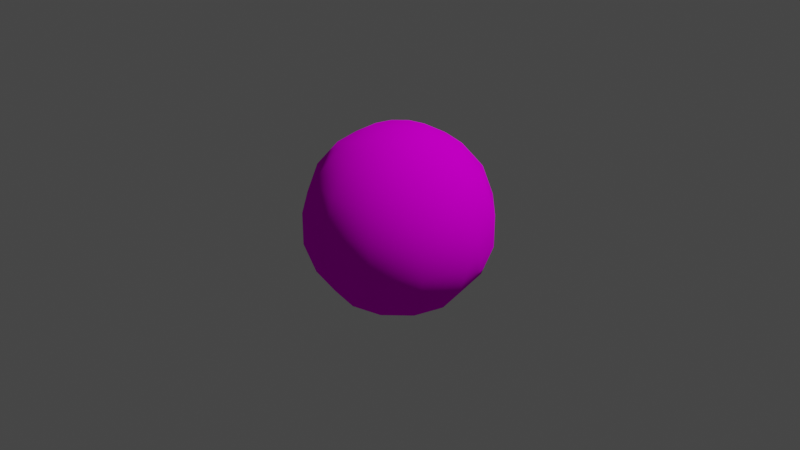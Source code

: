# Source: BeachBall.blend  (saved by Blender 2.81.16; exported with 4.5.12 LTS)
import bpy
from mathutils import Matrix  # noqa: F401  (used for matrix-valued properties, if any)

bpy.ops.wm.read_factory_settings(use_empty=True)
scene = bpy.context.scene
scene.name = 'Scene'

# ---- collections
col_collection = bpy.data.collections.new('Collection'); scene.collection.children.link(col_collection)

# ---- images (referenced by path relative to the original .blend; pixels are not part of the script)
import os
ASSET_DIR = os.environ.get("B2B_ASSET_DIR", "")  # directory of the original .blend (textures are referenced by path, not embedded)
HERE = os.path.dirname(os.path.abspath(__file__))  # packed textures are extracted next to this script under _unpacked/

def load_image(name, relpath, width, height, colorspace="sRGB"):
    """Load a texture the original file referenced (path relative to the .blend, or extracted next to this script)."""
    p = next((c for c in (os.path.join(HERE, relpath), os.path.join(ASSET_DIR, relpath)) if relpath and os.path.exists(c)), "")
    if p:
        img = bpy.data.images.load(p, check_existing=True)
        img.name = name
    else:  # same state as the original file: an image datablock whose file is absent (Cycles renders it pink)
        img = bpy.data.images.new(name, width, height)
        img.source = "FILE"
        img.filepath = "//" + (relpath or name)
    img.colorspace_settings.name = colorspace
    return img
img_beachballtexture_tricolor_jpg = load_image('BeachBallTexture_triColor.jpg', 'textures/BeachBallTexture_triColor.jpg', 1024, 1024, 'sRGB')

# ---- materials (node trees are filled in below, after node groups)
mat_material_001 = bpy.data.materials.new('Material.001')

# ---- material node trees
mat_material_001.use_nodes = True; mat_material_001.node_tree.nodes.clear()
_N = mat_material_001.node_tree.nodes; _L = mat_material_001.node_tree.links
n0 = _N.new('ShaderNodeOutputMaterial'); n0.name = 'Material Output'; n0.location = (300, 300)
n1 = _N.new('ShaderNodeBsdfDiffuse'); n1.name = 'Diffuse BSDF'; n1.location = (10, 300)
n1.inputs[1].default_value = 0.5
n2 = _N.new('ShaderNodeTexImage'); n2.name = 'Image Texture'; n2.location = (-280, 280)
n2.image = img_beachballtexture_tricolor_jpg
_L.new(n1.outputs[0], n0.inputs[0])
_L.new(n2.outputs[0], n1.inputs[0])
n0.is_active_output = True

# ---- world
world_world = bpy.data.worlds.new('World'); scene.world = world_world
world_world.use_nodes = True; world_world.node_tree.nodes.clear()
_N = world_world.node_tree.nodes; _L = world_world.node_tree.links
n0 = _N.new('ShaderNodeOutputWorld'); n0.name = 'World Output'; n0.location = (300, 300)
n1 = _N.new('ShaderNodeBackground'); n1.name = 'Background'; n1.location = (10, 300)
n1.inputs[0].default_value = (0.05088, 0.05088, 0.05088, 1.0)
_L.new(n1.outputs[0], n0.inputs[0])
n0.is_active_output = True
world_world.color = (0.05088, 0.05088, 0.05088)
world_world.use_sun_shadow = False
world_world.sun_shadow_jitter_overblur = 0.0

# ---- cameras
cam_camera = bpy.data.cameras.new('Camera')
cam_camera.clip_end = 100.0
cam_camera.ortho_scale = 7.314

# ---- lights
light_light = bpy.data.lights.new('Light', 'POINT')
light_light.transmission_factor = 0.0
light_light.energy = 1000.0
light_light.shadow_soft_size = 0.1
light_light.shadow_maximum_resolution = 0.006
light_light.use_absolute_resolution = True

# ---- meshes
me_sphere_001 = bpy.data.meshes.new('Sphere.001')
me_sphere_001.from_pydata([(0.0, 0.866, 0.5), (0.0, 0.9848, 0.1736), (0.0, 0.866, -0.5), (0.0, 0.6428, -0.766), (0.171, 0.2962, 0.9397), (0.3214, 0.5567, 0.766), (0.433, 0.75, 0.5), (0.4924, 0.8529, 0.1736), (0.4924, 0.8529, -0.1736), (0.433, 0.75, -0.5), (0.3214, 0.5567, -0.766), (0.171, 0.2962, -0.9397), (0.2962, 0.171, 0.9397), (0.5567, 0.3214, 0.766), (0.75, 0.433, 0.5), (0.8529, 0.4924, 0.1736), (0.8529, 0.4924, -0.1736), (0.75, 0.433, -0.5), (0.5567, 0.3214, -0.766), (0.2962, 0.171, -0.9397), (0.342, 1.394e-07, 0.9397), (0.6428, 1.394e-07, 0.766), (0.866, 1.096e-07, 0.5), (0.9848, 1.394e-07, 0.1736), (0.9848, 1.692e-07, -0.1736), (0.866, 1.394e-07, -0.5), (0.6428, 1.394e-07, -0.766), (0.342, 1.543e-07, -0.9397), (0.2962, -0.171, 0.9397), (0.5567, -0.3214, 0.766), (0.75, -0.433, 0.5), (0.8529, -0.4924, 0.1736), (0.8529, -0.4924, -0.1736), (0.75, -0.433, -0.5), (0.5567, -0.3214, -0.766), (0.2962, -0.171, -0.9397), (0.171, -0.2962, 0.9397), (0.3214, -0.5567, 0.766), (0.433, -0.75, 0.5), (0.4924, -0.8529, 0.1736), (0.4924, -0.8529, -0.1736), (0.433, -0.75, -0.5), (0.3214, -0.5567, -0.766), (0.171, -0.2962, -0.9397), (-4.57e-08, -0.342, 0.9397), (-4.57e-08, -0.6428, 0.766), (-1.589e-08, -0.866, 0.5), (-4.57e-08, -0.9848, 0.1736), (-1.589e-08, -0.9848, -0.1736), (-4.57e-08, -0.866, -0.5), (-4.57e-08, -0.6428, -0.766), (1.391e-08, -0.342, -0.9397), (0.0, 1.51e-07, -1.0), (-0.171, -0.2962, 0.9397), (-0.3214, -0.5567, 0.766), (-0.433, -0.75, 0.5), (-0.4924, -0.8529, 0.1736), (-0.4924, -0.8529, -0.1736), (-0.433, -0.75, -0.5), (-0.3214, -0.5567, -0.766), (-0.171, -0.2962, -0.9397), (-0.2962, -0.171, 0.9397), (-0.5567, -0.3214, 0.766), (-0.75, -0.433, 0.5), (-0.8529, -0.4924, 0.1736), (-0.8529, -0.4924, -0.1736), (-0.75, -0.433, -0.5), (-0.5567, -0.3214, -0.766), (-0.2962, -0.171, -0.9397), (-0.342, 2.288e-07, 0.9397), (-0.6428, 1.99e-07, 0.766), (-0.866, 1.99e-07, 0.5), (-0.9848, 2.288e-07, 0.1736), (-0.9848, 1.692e-07, -0.1736), (-0.866, 1.99e-07, -0.5), (-0.6428, 1.99e-07, -0.766), (-0.342, 1.394e-07, -0.9397), (-0.2962, 0.171, 0.9397), (-0.5567, 0.3214, 0.766), (-0.75, 0.433, 0.5), (-0.8529, 0.4924, 0.1736), (-0.8529, 0.4924, -0.1736), (-0.75, 0.433, -0.5), (-0.5567, 0.3214, -0.766), (-0.2962, 0.171, -0.9397), (-0.171, 0.2962, 0.9397), (-0.3214, 0.5567, 0.766), (-0.433, 0.75, 0.5), (-0.4924, 0.8529, 0.1736), (-0.4924, 0.8529, -0.1736), (-0.433, 0.75, -0.5), (-0.3214, 0.5567, -0.766), (-0.171, 0.2962, -0.9397), (-2.132e-14, -3.553e-15, 1.0), (7.351e-08, 0.342, 0.9397), (7.351e-08, 0.6428, 0.766), (-1.589e-08, 0.9848, -0.1736), (-3.079e-08, 0.342, -0.9397)], [], [(2, 96, 8, 9), (0, 95, 5, 6), (3, 2, 9, 10), (1, 0, 6, 7), (94, 93, 4), (97, 3, 10, 11), (96, 1, 7, 8), (95, 94, 4, 5), (52, 97, 11), (10, 9, 17, 18), (7, 6, 14, 15), (4, 93, 12), (11, 10, 18, 19), (8, 7, 15, 16), (5, 4, 12, 13), (52, 11, 19), (9, 8, 16, 17), (6, 5, 13, 14), (16, 15, 23, 24), (13, 12, 20, 21), (52, 19, 27), (17, 16, 24, 25), (14, 13, 21, 22), (18, 17, 25, 26), (15, 14, 22, 23), (12, 93, 20), (19, 18, 26, 27), (22, 21, 29, 30), (26, 25, 33, 34), (23, 22, 30, 31), (20, 93, 28), (27, 26, 34, 35), (24, 23, 31, 32), (21, 20, 28, 29), (52, 27, 35), (25, 24, 32, 33), (28, 93, 36), (35, 34, 42, 43), (32, 31, 39, 40), (29, 28, 36, 37), (52, 35, 43), (33, 32, 40, 41), (30, 29, 37, 38), (34, 33, 41, 42), (31, 30, 38, 39), (41, 40, 48, 49), (38, 37, 45, 46), (42, 41, 49, 50), (39, 38, 46, 47), (36, 93, 44), (43, 42, 50, 51), (40, 39, 47, 48), (37, 36, 44, 45), (52, 43, 51), (47, 46, 55, 56), (44, 93, 53), (51, 50, 59, 60), (48, 47, 56, 57), (45, 44, 53, 54), (52, 51, 60), (49, 48, 57, 58), (46, 45, 54, 55), (50, 49, 58, 59), (54, 53, 61, 62), (52, 60, 68), (58, 57, 65, 66), (55, 54, 62, 63), (59, 58, 66, 67), (56, 55, 63, 64), (53, 93, 61), (60, 59, 67, 68), (57, 56, 64, 65), (67, 66, 74, 75), (64, 63, 71, 72), (61, 93, 69), (68, 67, 75, 76), (65, 64, 72, 73), (62, 61, 69, 70), (52, 68, 76), (66, 65, 73, 74), (63, 62, 70, 71), (76, 75, 83, 84), (73, 72, 80, 81), (70, 69, 77, 78), (52, 76, 84), (74, 73, 81, 82), (71, 70, 78, 79), (75, 74, 82, 83), (72, 71, 79, 80), (69, 93, 77), (82, 81, 89, 90), (79, 78, 86, 87), (83, 82, 90, 91), (80, 79, 87, 88), (77, 93, 85), (84, 83, 91, 92), (81, 80, 88, 89), (78, 77, 85, 86), (52, 84, 92), (88, 87, 0, 1), (85, 93, 94), (92, 91, 3, 97), (89, 88, 1, 96), (86, 85, 94, 95), (52, 92, 97), (90, 89, 96, 2), (87, 86, 95, 0), (91, 90, 2, 3)])
me_sphere_001.polygons.foreach_set('use_smooth', [True] * 108)
_uv = me_sphere_001.uv_layers.new(name='UVMap')
_uv.uv.foreach_set('vector', [0.6786, 0.6057, 0.722, 0.6051, 0.7224, 0.6376, 0.6791, 0.6382, 0.8087, 0.6038, 0.852, 0.6032, 0.8525, 0.6357, 0.8092, 0.6363, 0.6353, 0.6064, 0.6786, 0.6057, 0.6791, 0.6382, 0.6357, 0.6389, 0.7653, 0.6045, 0.8087, 0.6038, 0.8092, 0.6363, 0.7658, 0.637, 0.2334, 0.2635, 0.3194, 0.2405, 0.2564, 0.3035, 0.5919, 0.607, 0.6353, 0.6064, 0.6357, 0.6389, 0.5924, 0.6395, 0.722, 0.6051, 0.7653, 0.6045, 0.7658, 0.637, 0.7224, 0.6376, 0.852, 0.6032, 0.8954, 0.6026, 0.8959, 0.6351, 0.8525, 0.6357, 0.1472, 0.2405, 0.1703, 0.1544, 0.2102, 0.1775, 0.6363, 0.7492, 0.6753, 0.7492, 0.6753, 0.7784, 0.6363, 0.7784, 0.7532, 0.7492, 0.7922, 0.7492, 0.7922, 0.7784, 0.7532, 0.7784, 0.2564, 0.3035, 0.3194, 0.2405, 0.2963, 0.3265, 0.5974, 0.7492, 0.6363, 0.7492, 0.6363, 0.7784, 0.5974, 0.7784, 0.7143, 0.7492, 0.7532, 0.7492, 0.7532, 0.7784, 0.7143, 0.7784, 0.8311, 0.7492, 0.8701, 0.7492, 0.8701, 0.7784, 0.8311, 0.7784, 0.1472, 0.2405, 0.2102, 0.1775, 0.2333, 0.2174, 0.6753, 0.7492, 0.7143, 0.7492, 0.7143, 0.7784, 0.6753, 0.7784, 0.7922, 0.7492, 0.8311, 0.7492, 0.8311, 0.7784, 0.7922, 0.7784, 0.7143, 0.7784, 0.7532, 0.7784, 0.7532, 0.8076, 0.7143, 0.8076, 0.8311, 0.7784, 0.8701, 0.7784, 0.8701, 0.8076, 0.8311, 0.8076, 0.1472, 0.2405, 0.2333, 0.2174, 0.2333, 0.2635, 0.6753, 0.7784, 0.7143, 0.7784, 0.7143, 0.8076, 0.6753, 0.8076, 0.7922, 0.7784, 0.8311, 0.7784, 0.8311, 0.8076, 0.7922, 0.8076, 0.6363, 0.7784, 0.6753, 0.7784, 0.6753, 0.8076, 0.6363, 0.8076, 0.7532, 0.7784, 0.7922, 0.7784, 0.7922, 0.8076, 0.7532, 0.8076, 0.2963, 0.3265, 0.3194, 0.2405, 0.3425, 0.3265, 0.5974, 0.7784, 0.6363, 0.7784, 0.6363, 0.8076, 0.5974, 0.8076, 0.811, 0.3409, 0.858, 0.3409, 0.858, 0.3762, 0.811, 0.3762, 0.623, 0.3409, 0.67, 0.3409, 0.67, 0.3762, 0.623, 0.3762, 0.764, 0.3409, 0.811, 0.3409, 0.811, 0.3762, 0.764, 0.3762, 0.3425, 0.3265, 0.3194, 0.2405, 0.3824, 0.3035, 0.576, 0.3409, 0.623, 0.3409, 0.623, 0.3762, 0.576, 0.3762, 0.717, 0.3409, 0.764, 0.3409, 0.764, 0.3762, 0.717, 0.3762, 0.858, 0.3409, 0.905, 0.3409, 0.905, 0.3762, 0.858, 0.3762, 0.1472, 0.2405, 0.2333, 0.2635, 0.2102, 0.3035, 0.67, 0.3409, 0.717, 0.3409, 0.717, 0.3762, 0.67, 0.3762, 0.3824, 0.3035, 0.3194, 0.2405, 0.4055, 0.2635, 0.576, 0.3762, 0.623, 0.3762, 0.623, 0.4114, 0.576, 0.4114, 0.717, 0.3762, 0.764, 0.3762, 0.764, 0.4114, 0.717, 0.4114, 0.858, 0.3762, 0.905, 0.3762, 0.905, 0.4114, 0.858, 0.4114, 0.1472, 0.2405, 0.2102, 0.3035, 0.1703, 0.3265, 0.67, 0.3762, 0.717, 0.3762, 0.717, 0.4114, 0.67, 0.4114, 0.811, 0.3762, 0.858, 0.3762, 0.858, 0.4114, 0.811, 0.4114, 0.623, 0.3762, 0.67, 0.3762, 0.67, 0.4114, 0.623, 0.4114, 0.764, 0.3762, 0.811, 0.3762, 0.811, 0.4114, 0.764, 0.4114, 0.6856, 0.07173, 0.7317, 0.07173, 0.7317, 0.1063, 0.6856, 0.1063, 0.824, 0.07173, 0.8701, 0.07173, 0.8701, 0.1063, 0.824, 0.1063, 0.6395, 0.07173, 0.6856, 0.07173, 0.6856, 0.1063, 0.6395, 0.1063, 0.7779, 0.07173, 0.824, 0.07173, 0.824, 0.1063, 0.7779, 0.1063, 0.4055, 0.2635, 0.3194, 0.2405, 0.4055, 0.2174, 0.5933, 0.07173, 0.6395, 0.07173, 0.6395, 0.1063, 0.5933, 0.1063, 0.7317, 0.07173, 0.7779, 0.07173, 0.7779, 0.1063, 0.7317, 0.1063, 0.8701, 0.07173, 0.9162, 0.07173, 0.9162, 0.1063, 0.8701, 0.1063, 0.1472, 0.2405, 0.1703, 0.3265, 0.1242, 0.3265, 0.7779, 0.1063, 0.824, 0.1063, 0.824, 0.1409, 0.7779, 0.1409, 0.4055, 0.2174, 0.3194, 0.2405, 0.3824, 0.1775, 0.5933, 0.1063, 0.6395, 0.1063, 0.6395, 0.1409, 0.5933, 0.1409, 0.7317, 0.1063, 0.7779, 0.1063, 0.7779, 0.1409, 0.7317, 0.1409, 0.8701, 0.1063, 0.9162, 0.1063, 0.9162, 0.1409, 0.8701, 0.1409, 0.1472, 0.2405, 0.1242, 0.3265, 0.08423, 0.3035, 0.6856, 0.1063, 0.7317, 0.1063, 0.7317, 0.1409, 0.6856, 0.1409, 0.824, 0.1063, 0.8701, 0.1063, 0.8701, 0.1409, 0.824, 0.1409, 0.6395, 0.1063, 0.6856, 0.1063, 0.6856, 0.1409, 0.6395, 0.1409, 0.3532, 0.5391, 0.4027, 0.5391, 0.4027, 0.5762, 0.3532, 0.5762, 0.1472, 0.2405, 0.08423, 0.3035, 0.06118, 0.2635, 0.1551, 0.5391, 0.2046, 0.5391, 0.2046, 0.5762, 0.1551, 0.5762, 0.3037, 0.5391, 0.3532, 0.5391, 0.3532, 0.5762, 0.3037, 0.5762, 0.1056, 0.5391, 0.1551, 0.5391, 0.1551, 0.5762, 0.1056, 0.5762, 0.2541, 0.5391, 0.3037, 0.5391, 0.3037, 0.5762, 0.2541, 0.5762, 0.3824, 0.1775, 0.3194, 0.2405, 0.3425, 0.1544, 0.05606, 0.5391, 0.1056, 0.5391, 0.1056, 0.5762, 0.05606, 0.5762, 0.2046, 0.5391, 0.2541, 0.5391, 0.2541, 0.5762, 0.2046, 0.5762, 0.1056, 0.5762, 0.1551, 0.5762, 0.1551, 0.6133, 0.1056, 0.6133, 0.2541, 0.5762, 0.3037, 0.5762, 0.3037, 0.6133, 0.2541, 0.6133, 0.3425, 0.1544, 0.3194, 0.2405, 0.2963, 0.1544, 0.05606, 0.5762, 0.1056, 0.5762, 0.1056, 0.6133, 0.05606, 0.6133, 0.2046, 0.5762, 0.2541, 0.5762, 0.2541, 0.6133, 0.2046, 0.6133, 0.3532, 0.5762, 0.4027, 0.5762, 0.4027, 0.6133, 0.3532, 0.6133, 0.1472, 0.2405, 0.06118, 0.2635, 0.06118, 0.2174, 0.1551, 0.5762, 0.2046, 0.5762, 0.2046, 0.6133, 0.1551, 0.6133, 0.3037, 0.5762, 0.3532, 0.5762, 0.3532, 0.6133, 0.3037, 0.6133, 0.06729, 0.7441, 0.1186, 0.7441, 0.1186, 0.7826, 0.06729, 0.7826, 0.2211, 0.7441, 0.2724, 0.7441, 0.2724, 0.7826, 0.2211, 0.7826, 0.375, 0.7441, 0.4263, 0.7441, 0.4263, 0.7826, 0.375, 0.7826, 0.1472, 0.2405, 0.06118, 0.2174, 0.08423, 0.1775, 0.1699, 0.7441, 0.2211, 0.7441, 0.2211, 0.7826, 0.1699, 0.7826, 0.3237, 0.7441, 0.375, 0.7441, 0.375, 0.7826, 0.3237, 0.7826, 0.1186, 0.7441, 0.1699, 0.7441, 0.1699, 0.7826, 0.1186, 0.7826, 0.2724, 0.7441, 0.3237, 0.7441, 0.3237, 0.7826, 0.2724, 0.7826, 0.2963, 0.1544, 0.3194, 0.2405, 0.2564, 0.1775, 0.1699, 0.7826, 0.2211, 0.7826, 0.2211, 0.821, 0.1699, 0.821, 0.3237, 0.7826, 0.375, 0.7826, 0.375, 0.821, 0.3237, 0.821, 0.1186, 0.7826, 0.1699, 0.7826, 0.1699, 0.821, 0.1186, 0.821, 0.2724, 0.7826, 0.3237, 0.7826, 0.3237, 0.821, 0.2724, 0.821, 0.2564, 0.1775, 0.3194, 0.2405, 0.2334, 0.2174, 0.06729, 0.7826, 0.1186, 0.7826, 0.1186, 0.821, 0.06729, 0.821, 0.2211, 0.7826, 0.2724, 0.7826, 0.2724, 0.821, 0.2211, 0.821, 0.375, 0.7826, 0.4263, 0.7826, 0.4263, 0.821, 0.375, 0.821, 0.1472, 0.2405, 0.08423, 0.1775, 0.1242, 0.1544, 0.7649, 0.5719, 0.8082, 0.5713, 0.8087, 0.6038, 0.7653, 0.6045, 0.2334, 0.2174, 0.3194, 0.2405, 0.2334, 0.2635, 0.5914, 0.5745, 0.6348, 0.5738, 0.6353, 0.6064, 0.5919, 0.607, 0.7215, 0.5726, 0.7649, 0.5719, 0.7653, 0.6045, 0.722, 0.6051, 0.8516, 0.5707, 0.8949, 0.57, 0.8954, 0.6026, 0.852, 0.6032, 0.1472, 0.2405, 0.1242, 0.1544, 0.1703, 0.1544, 0.6781, 0.5732, 0.7215, 0.5726, 0.722, 0.6051, 0.6786, 0.6057, 0.8082, 0.5713, 0.8516, 0.5707, 0.852, 0.6032, 0.8087, 0.6038, 0.6348, 0.5738, 0.6781, 0.5732, 0.6786, 0.6057, 0.6353, 0.6064])
me_sphere_001.materials.append(mat_material_001)
me_sphere_001.use_remesh_fix_poles = True
me_sphere_001.use_remesh_preserve_attributes = False
me_sphere_001.use_mirror_vertex_groups = False
me_sphere_001.update()

# ---- objects
ob_light = bpy.data.objects.new('Light', light_light)
ob_camera = bpy.data.objects.new('Camera', cam_camera)
ob_sphere = bpy.data.objects.new('Sphere', me_sphere_001)

# ---- transforms, parenting, visibility, modifiers, constraints
ob_light.location = (4.076, 1.005, 5.904)
ob_light.rotation_euler = (0.6503, 0.05522, 1.866)
ob_light.lock_rotations_4d = False
ob_light.empty_display_type = 'ARROWS'
ob_light.color = (0.0, 0.0, 0.0, 0.0)
ob_light.lineart.crease_threshold = 0.0
ob_camera.location = (7.359, -6.926, 4.958)
ob_camera.rotation_euler = (1.109, 0.0, 0.8149)
ob_camera.lock_rotations_4d = False
ob_camera.empty_display_type = 'ARROWS'
ob_camera.color = (0.0, 0.0, 0.0, 0.0)
ob_camera.display_type = 'WIRE'
ob_camera.lineart.crease_threshold = 0.0
ob_sphere.location = (0.0, 0.0, 0.0)
ob_sphere.lineart.crease_threshold = 0.0

# ---- collection membership
col_collection.objects.link(ob_light)
col_collection.objects.link(ob_camera)
col_collection.objects.link(ob_sphere)

# ---- scene / render settings (as saved in the file)
scene.camera = ob_camera
scene.frame_start = 1; scene.frame_end = 250; scene.frame_set(1)
scene.render.engine = 'CYCLES'
scene.cycles.use_denoising = False
scene.cycles.samples = 128
scene.cycles.sampling_pattern = 'TABULATED_SOBOL'
scene.cycles.use_adaptive_sampling = False
scene.cycles.use_light_tree = False
scene.view_settings.view_transform = 'Filmic'
bpy.context.view_layer.update()
